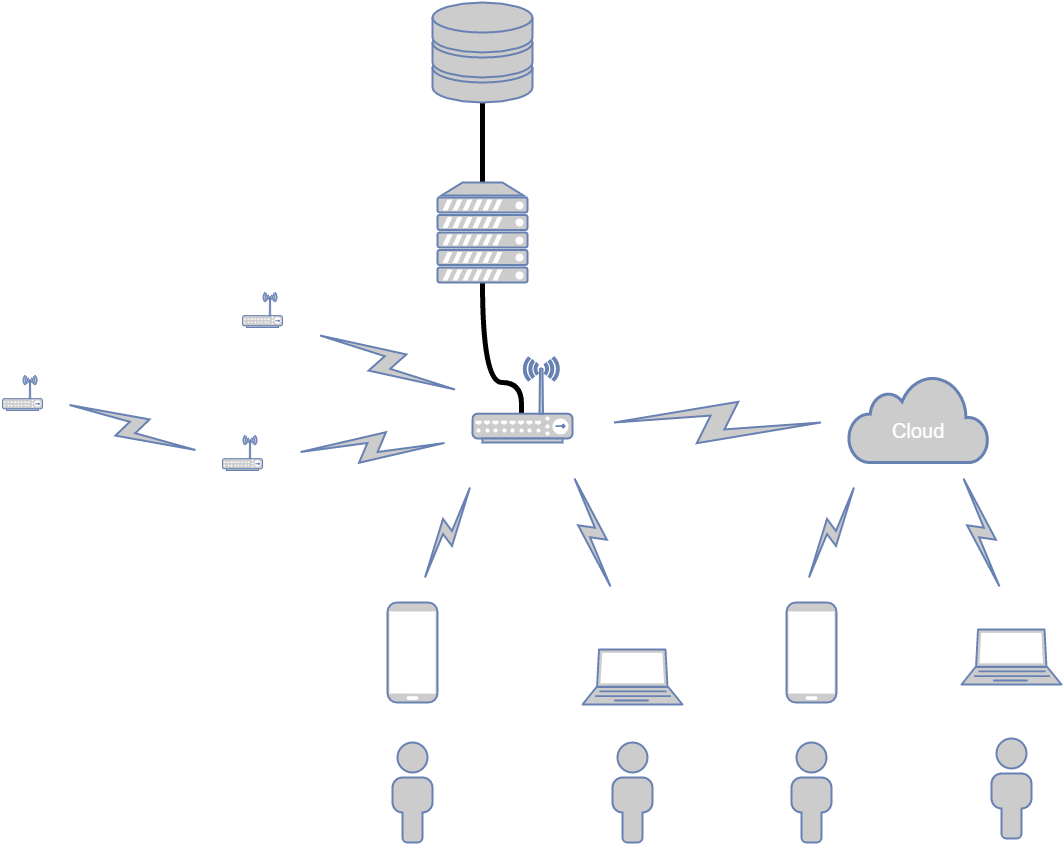

The diagram above was exported from draw.io. Its source (the exported page's mxGraphModel, read from the mxfile embedded in the PNG):
<mxGraphModel dx="2896" dy="2289" grid="1" gridSize="10" guides="1" tooltips="1" connect="1" arrows="1" fold="1" page="1" pageScale="1" pageWidth="826" pageHeight="1169" background="#ffffff" math="0">
  <root>
    <mxCell id="0" />
    <mxCell id="1" parent="0" />
    <mxCell id="5153fba51597f10-17" style="edgeStyle=orthogonalEdgeStyle;html=1;exitX=0.5;exitY=1;exitPerimeter=0;entryX=0.501;entryY=0.802;entryPerimeter=0;startArrow=none;startFill=0;endArrow=none;endFill=0;jettySize=auto;orthogonalLoop=1;curved=1;strokeWidth=5;" edge="1" parent="1" source="5153fba51597f10-3" target="5153fba51597f10-4">
      <mxGeometry relative="1" as="geometry">
        <Array as="points">
          <mxPoint x="390" y="300" />
          <mxPoint x="429" y="300" />
          <mxPoint x="429" y="343" />
        </Array>
      </mxGeometry>
    </mxCell>
    <mxCell id="5153fba51597f10-18" style="edgeStyle=orthogonalEdgeStyle;curved=1;html=1;exitX=0.5;exitY=0;exitPerimeter=0;entryX=0.5;entryY=1;entryPerimeter=0;startArrow=none;startFill=0;endArrow=none;endFill=0;jettySize=auto;orthogonalLoop=1;strokeWidth=5;" edge="1" parent="1" source="5153fba51597f10-3" target="5153fba51597f10-11">
      <mxGeometry relative="1" as="geometry" />
    </mxCell>
    <mxCell id="5153fba51597f10-3" value="" style="fontColor=#0066CC;verticalAlign=top;verticalLabelPosition=bottom;labelPosition=center;align=center;html=1;fillColor=#CCCCCC;strokeColor=#6881B3;gradientColor=none;gradientDirection=north;strokeWidth=2;shape=mxgraph.networks.server;" vertex="1" parent="1">
      <mxGeometry x="345" y="100" width="90" height="100" as="geometry" />
    </mxCell>
    <mxCell id="5153fba51597f10-4" value="" style="fontColor=#0066CC;verticalAlign=top;verticalLabelPosition=bottom;labelPosition=center;align=center;html=1;fillColor=#CCCCCC;strokeColor=#6881B3;gradientColor=none;gradientDirection=north;strokeWidth=2;shape=mxgraph.networks.wireless_hub;" vertex="1" parent="1">
      <mxGeometry x="380" y="275" width="100" height="85" as="geometry" />
    </mxCell>
    <mxCell id="5153fba51597f10-6" value="" style="fontColor=#0066CC;verticalAlign=top;verticalLabelPosition=bottom;labelPosition=center;align=center;html=1;fillColor=#CCCCCC;strokeColor=#6881B3;gradientColor=none;gradientDirection=north;strokeWidth=2;shape=mxgraph.networks.laptop;" vertex="1" parent="1">
      <mxGeometry x="869" y="547" width="100" height="55" as="geometry" />
    </mxCell>
    <mxCell id="5153fba51597f10-7" value="" style="fontColor=#0066CC;verticalAlign=top;verticalLabelPosition=bottom;labelPosition=center;align=center;html=1;fillColor=#CCCCCC;strokeColor=#6881B3;gradientColor=none;gradientDirection=north;strokeWidth=2;shape=mxgraph.networks.user_male;" vertex="1" parent="1">
      <mxGeometry x="300" y="660" width="40" height="100" as="geometry" />
    </mxCell>
    <mxCell id="5153fba51597f10-10" value="&lt;div&gt;&lt;br&gt;&lt;/div&gt;Cloud" style="html=1;fillColor=#CCCCCC;strokeColor=#6881B3;gradientColor=none;gradientDirection=north;strokeWidth=2;shape=mxgraph.networks.cloud;fontColor=#ffffff;fontSize=20;verticalAlign=middle;" vertex="1" parent="1">
      <mxGeometry x="756" y="293" width="140" height="87" as="geometry" />
    </mxCell>
    <mxCell id="5153fba51597f10-11" value="" style="fontColor=#0066CC;verticalAlign=top;verticalLabelPosition=bottom;labelPosition=center;align=center;html=1;fillColor=#CCCCCC;strokeColor=#6881B3;gradientColor=none;gradientDirection=north;strokeWidth=2;shape=mxgraph.networks.storage;" vertex="1" parent="1">
      <mxGeometry x="340" y="-80" width="100" height="100" as="geometry" />
    </mxCell>
    <mxCell id="5153fba51597f10-13" value="" style="fontColor=#0066CC;verticalAlign=top;verticalLabelPosition=bottom;labelPosition=center;align=center;html=1;fillColor=#CCCCCC;strokeColor=#6881B3;gradientColor=none;gradientDirection=north;strokeWidth=2;shape=mxgraph.networks.mobile;" vertex="1" parent="1">
      <mxGeometry x="295" y="520" width="50" height="100" as="geometry" />
    </mxCell>
    <mxCell id="5153fba51597f10-14" value="" style="fontColor=#0066CC;verticalAlign=top;verticalLabelPosition=bottom;labelPosition=center;align=center;html=1;fillColor=#CCCCCC;strokeColor=#6881B3;gradientColor=none;gradientDirection=north;strokeWidth=2;shape=mxgraph.networks.user_male;" vertex="1" parent="1">
      <mxGeometry x="899" y="656" width="40" height="100" as="geometry" />
    </mxCell>
    <mxCell id="5153fba51597f10-15" value="" style="html=1;fillColor=#CCCCCC;strokeColor=#6881B3;gradientColor=none;gradientDirection=north;strokeWidth=2;shape=mxgraph.networks.comm_link_edge;html=1;startArrow=none;startFill=0;endArrow=classic;endFill=1;jettySize=auto;orthogonalLoop=1;" edge="1" parent="1">
      <mxGeometry x="440.4698795180723" y="370.2048192771085" width="100" height="100" as="geometry">
        <mxPoint x="520" y="510" as="sourcePoint" />
        <mxPoint x="480" y="390" as="targetPoint" />
      </mxGeometry>
    </mxCell>
    <mxCell id="5153fba51597f10-16" value="" style="html=1;fillColor=#CCCCCC;strokeColor=#6881B3;gradientColor=none;gradientDirection=north;strokeWidth=2;shape=mxgraph.networks.comm_link_edge;html=1;startArrow=none;startFill=0;endArrow=classic;endFill=1;jettySize=auto;orthogonalLoop=1;" edge="1" parent="1">
      <mxGeometry x="285.4698795180723" y="360.2048192771085" width="100" height="100" as="geometry">
        <mxPoint x="330" y="500" as="sourcePoint" />
        <mxPoint x="380" y="400" as="targetPoint" />
      </mxGeometry>
    </mxCell>
    <mxCell id="5153fba51597f10-19" value="" style="html=1;fillColor=#CCCCCC;strokeColor=#6881B3;gradientColor=none;gradientDirection=north;strokeWidth=2;shape=mxgraph.networks.comm_link_edge;html=1;startArrow=none;startFill=0;endArrow=classic;endFill=1;jettySize=auto;orthogonalLoop=1;" edge="1" parent="1">
      <mxGeometry x="-69.53012048192772" y="258.2048192771085" width="100" height="100" as="geometry">
        <mxPoint x="110" y="370" as="sourcePoint" />
        <mxPoint x="-30" y="320" as="targetPoint" />
        <Array as="points">
          <mxPoint x="-10" y="393" />
        </Array>
      </mxGeometry>
    </mxCell>
    <mxCell id="5153fba51597f10-23" value="" style="fontColor=#0066CC;verticalAlign=top;verticalLabelPosition=bottom;labelPosition=center;align=center;html=1;fillColor=#CCCCCC;strokeColor=#6881B3;gradientColor=none;gradientDirection=north;strokeWidth=2;shape=mxgraph.networks.wireless_hub;" vertex="1" parent="1">
      <mxGeometry x="-90" y="293" width="40" height="35" as="geometry" />
    </mxCell>
    <mxCell id="5153fba51597f10-24" value="" style="fontColor=#0066CC;verticalAlign=top;verticalLabelPosition=bottom;labelPosition=center;align=center;html=1;fillColor=#CCCCCC;strokeColor=#6881B3;gradientColor=none;gradientDirection=north;strokeWidth=2;shape=mxgraph.networks.wireless_hub;" vertex="1" parent="1">
      <mxGeometry x="150" y="210" width="40" height="35" as="geometry" />
    </mxCell>
    <mxCell id="5153fba51597f10-26" value="" style="html=1;fillColor=#CCCCCC;strokeColor=#6881B3;gradientColor=none;gradientDirection=north;strokeWidth=2;shape=mxgraph.networks.comm_link_edge;html=1;startArrow=none;startFill=0;endArrow=classic;endFill=1;jettySize=auto;orthogonalLoop=1;" edge="1" parent="1">
      <mxGeometry x="170.46987951807228" y="193.20481927710853" width="100" height="100" as="geometry">
        <mxPoint x="370" y="310" as="sourcePoint" />
        <mxPoint x="220" y="250" as="targetPoint" />
      </mxGeometry>
    </mxCell>
    <mxCell id="5153fba51597f10-27" value="" style="html=1;fillColor=#CCCCCC;strokeColor=#6881B3;gradientColor=none;gradientDirection=north;strokeWidth=2;shape=mxgraph.networks.comm_link_edge;html=1;startArrow=none;startFill=0;endArrow=classic;endFill=1;jettySize=auto;orthogonalLoop=1;" edge="1" parent="1">
      <mxGeometry x="180.46987951807228" y="265.2048192771085" width="100" height="100" as="geometry">
        <mxPoint x="360" y="360" as="sourcePoint" />
        <mxPoint x="200" y="370" as="targetPoint" />
      </mxGeometry>
    </mxCell>
    <mxCell id="5153fba51597f10-28" value="" style="fontColor=#0066CC;verticalAlign=top;verticalLabelPosition=bottom;labelPosition=center;align=center;html=1;fillColor=#CCCCCC;strokeColor=#6881B3;gradientColor=none;gradientDirection=north;strokeWidth=2;shape=mxgraph.networks.wireless_hub;" vertex="1" parent="1">
      <mxGeometry x="130" y="353" width="40" height="35" as="geometry" />
    </mxCell>
    <mxCell id="5153fba51597f10-31" value="" style="html=1;fillColor=#CCCCCC;strokeColor=#6881B3;gradientColor=none;gradientDirection=north;strokeWidth=2;shape=mxgraph.networks.comm_link_edge;html=1;startArrow=none;startFill=0;endArrow=classic;endFill=1;jettySize=auto;orthogonalLoop=1;" edge="1" parent="1">
      <mxGeometry x="550.4698795180723" y="273.2048192771085" width="100" height="100" as="geometry">
        <mxPoint x="740" y="340" as="sourcePoint" />
        <mxPoint x="510" y="340" as="targetPoint" />
      </mxGeometry>
    </mxCell>
    <mxCell id="5153fba51597f10-32" value="" style="fontColor=#0066CC;verticalAlign=top;verticalLabelPosition=bottom;labelPosition=center;align=center;html=1;fillColor=#CCCCCC;strokeColor=#6881B3;gradientColor=none;gradientDirection=north;strokeWidth=2;shape=mxgraph.networks.laptop;" vertex="1" parent="1">
      <mxGeometry x="490" y="567" width="100" height="55" as="geometry" />
    </mxCell>
    <mxCell id="5153fba51597f10-33" value="" style="fontColor=#0066CC;verticalAlign=top;verticalLabelPosition=bottom;labelPosition=center;align=center;html=1;fillColor=#CCCCCC;strokeColor=#6881B3;gradientColor=none;gradientDirection=north;strokeWidth=2;shape=mxgraph.networks.user_male;" vertex="1" parent="1">
      <mxGeometry x="699" y="660" width="40" height="100" as="geometry" />
    </mxCell>
    <mxCell id="5153fba51597f10-34" value="" style="fontColor=#0066CC;verticalAlign=top;verticalLabelPosition=bottom;labelPosition=center;align=center;html=1;fillColor=#CCCCCC;strokeColor=#6881B3;gradientColor=none;gradientDirection=north;strokeWidth=2;shape=mxgraph.networks.mobile;" vertex="1" parent="1">
      <mxGeometry x="694" y="520" width="50" height="100" as="geometry" />
    </mxCell>
    <mxCell id="5153fba51597f10-35" value="" style="fontColor=#0066CC;verticalAlign=top;verticalLabelPosition=bottom;labelPosition=center;align=center;html=1;fillColor=#CCCCCC;strokeColor=#6881B3;gradientColor=none;gradientDirection=north;strokeWidth=2;shape=mxgraph.networks.user_male;" vertex="1" parent="1">
      <mxGeometry x="520" y="660" width="40" height="100" as="geometry" />
    </mxCell>
    <mxCell id="5153fba51597f10-36" value="" style="html=1;fillColor=#CCCCCC;strokeColor=#6881B3;gradientColor=none;gradientDirection=north;strokeWidth=2;shape=mxgraph.networks.comm_link_edge;html=1;startArrow=none;startFill=0;endArrow=classic;endFill=1;jettySize=auto;orthogonalLoop=1;" edge="1" parent="1">
      <mxGeometry x="829.4698795180723" y="370.2048192771085" width="100" height="100" as="geometry">
        <mxPoint x="909" y="510" as="sourcePoint" />
        <mxPoint x="869" y="390.00000000000045" as="targetPoint" />
      </mxGeometry>
    </mxCell>
    <mxCell id="5153fba51597f10-37" value="" style="html=1;fillColor=#CCCCCC;strokeColor=#6881B3;gradientColor=none;gradientDirection=north;strokeWidth=2;shape=mxgraph.networks.comm_link_edge;html=1;startArrow=none;startFill=0;endArrow=classic;endFill=1;jettySize=auto;orthogonalLoop=1;" edge="1" parent="1">
      <mxGeometry x="669.4698795180723" y="360.2048192771085" width="100" height="100" as="geometry">
        <mxPoint x="714" y="500" as="sourcePoint" />
        <mxPoint x="764" y="400" as="targetPoint" />
      </mxGeometry>
    </mxCell>
  </root>
</mxGraphModel>